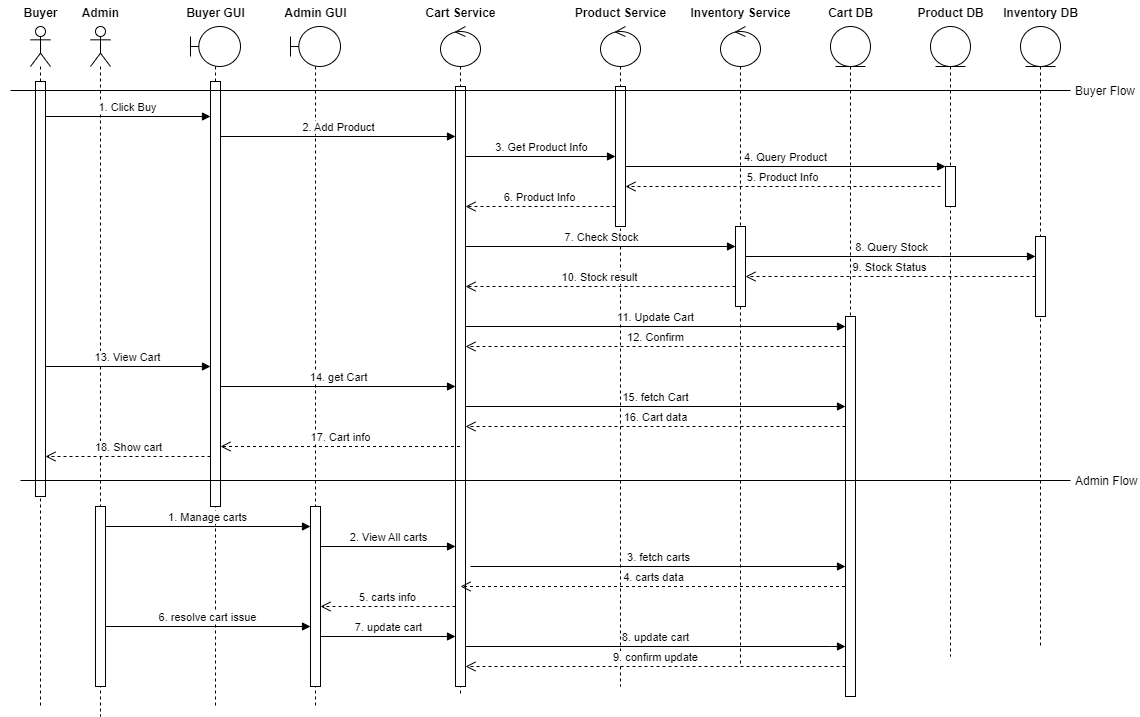

The diagram above was exported from draw.io. Its source (the exported page's mxGraphModel, read from the mxfile embedded in the PNG):
<mxGraphModel dx="1042" dy="1226" grid="1" gridSize="10" guides="1" tooltips="1" connect="1" arrows="1" fold="1" page="1" pageScale="1" pageWidth="850" pageHeight="1100" math="0" shadow="0">
  <root>
    <mxCell id="0" />
    <mxCell id="1" parent="0" />
    <mxCell id="4XmHRjxNfdqtCwWHxZUC-1" value="" style="shape=umlLifeline;perimeter=lifelinePerimeter;whiteSpace=wrap;html=1;container=1;dropTarget=0;collapsible=0;recursiveResize=0;outlineConnect=0;portConstraint=eastwest;newEdgeStyle={&quot;curved&quot;:0,&quot;rounded&quot;:0};participant=umlActor;" vertex="1" parent="1">
      <mxGeometry x="30" y="30" width="20" height="680" as="geometry" />
    </mxCell>
    <mxCell id="4XmHRjxNfdqtCwWHxZUC-22" value="" style="html=1;points=[[0,0,0,0,5],[0,1,0,0,-5],[1,0,0,0,5],[1,1,0,0,-5]];perimeter=orthogonalPerimeter;outlineConnect=0;targetShapes=umlLifeline;portConstraint=eastwest;newEdgeStyle={&quot;curved&quot;:0,&quot;rounded&quot;:0};" vertex="1" parent="4XmHRjxNfdqtCwWHxZUC-1">
      <mxGeometry x="5" y="55" width="10" height="415" as="geometry" />
    </mxCell>
    <mxCell id="4XmHRjxNfdqtCwWHxZUC-2" value="" style="shape=umlLifeline;perimeter=lifelinePerimeter;whiteSpace=wrap;html=1;container=1;dropTarget=0;collapsible=0;recursiveResize=0;outlineConnect=0;portConstraint=eastwest;newEdgeStyle={&quot;curved&quot;:0,&quot;rounded&quot;:0};participant=umlActor;" vertex="1" parent="1">
      <mxGeometry x="90" y="30" width="20" height="690" as="geometry" />
    </mxCell>
    <mxCell id="4XmHRjxNfdqtCwWHxZUC-50" value="" style="html=1;points=[[0,0,0,0,5],[0,1,0,0,-5],[1,0,0,0,5],[1,1,0,0,-5]];perimeter=orthogonalPerimeter;outlineConnect=0;targetShapes=umlLifeline;portConstraint=eastwest;newEdgeStyle={&quot;curved&quot;:0,&quot;rounded&quot;:0};" vertex="1" parent="4XmHRjxNfdqtCwWHxZUC-2">
      <mxGeometry x="5" y="480" width="10" height="180" as="geometry" />
    </mxCell>
    <mxCell id="4XmHRjxNfdqtCwWHxZUC-3" value="" style="shape=umlLifeline;perimeter=lifelinePerimeter;whiteSpace=wrap;html=1;container=1;dropTarget=0;collapsible=0;recursiveResize=0;outlineConnect=0;portConstraint=eastwest;newEdgeStyle={&quot;curved&quot;:0,&quot;rounded&quot;:0};participant=umlBoundary;" vertex="1" parent="1">
      <mxGeometry x="190" y="30" width="50" height="680" as="geometry" />
    </mxCell>
    <mxCell id="4XmHRjxNfdqtCwWHxZUC-23" value="" style="html=1;points=[[0,0,0,0,5],[0,1,0,0,-5],[1,0,0,0,5],[1,1,0,0,-5]];perimeter=orthogonalPerimeter;outlineConnect=0;targetShapes=umlLifeline;portConstraint=eastwest;newEdgeStyle={&quot;curved&quot;:0,&quot;rounded&quot;:0};" vertex="1" parent="4XmHRjxNfdqtCwWHxZUC-3">
      <mxGeometry x="20" y="55" width="10" height="425" as="geometry" />
    </mxCell>
    <mxCell id="4XmHRjxNfdqtCwWHxZUC-4" value="" style="shape=umlLifeline;perimeter=lifelinePerimeter;whiteSpace=wrap;html=1;container=1;dropTarget=0;collapsible=0;recursiveResize=0;outlineConnect=0;portConstraint=eastwest;newEdgeStyle={&quot;curved&quot;:0,&quot;rounded&quot;:0};participant=umlBoundary;" vertex="1" parent="1">
      <mxGeometry x="290" y="30" width="50" height="680" as="geometry" />
    </mxCell>
    <mxCell id="4XmHRjxNfdqtCwWHxZUC-51" value="" style="html=1;points=[[0,0,0,0,5],[0,1,0,0,-5],[1,0,0,0,5],[1,1,0,0,-5]];perimeter=orthogonalPerimeter;outlineConnect=0;targetShapes=umlLifeline;portConstraint=eastwest;newEdgeStyle={&quot;curved&quot;:0,&quot;rounded&quot;:0};" vertex="1" parent="4XmHRjxNfdqtCwWHxZUC-4">
      <mxGeometry x="20" y="480" width="10" height="180" as="geometry" />
    </mxCell>
    <mxCell id="4XmHRjxNfdqtCwWHxZUC-5" value="" style="shape=umlLifeline;perimeter=lifelinePerimeter;whiteSpace=wrap;html=1;container=1;dropTarget=0;collapsible=0;recursiveResize=0;outlineConnect=0;portConstraint=eastwest;newEdgeStyle={&quot;curved&quot;:0,&quot;rounded&quot;:0};participant=umlControl;" vertex="1" parent="1">
      <mxGeometry x="440" y="30" width="40" height="670" as="geometry" />
    </mxCell>
    <mxCell id="4XmHRjxNfdqtCwWHxZUC-21" value="" style="html=1;points=[[0,0,0,0,5],[0,1,0,0,-5],[1,0,0,0,5],[1,1,0,0,-5]];perimeter=orthogonalPerimeter;outlineConnect=0;targetShapes=umlLifeline;portConstraint=eastwest;newEdgeStyle={&quot;curved&quot;:0,&quot;rounded&quot;:0};" vertex="1" parent="4XmHRjxNfdqtCwWHxZUC-5">
      <mxGeometry x="15" y="60" width="10" height="600" as="geometry" />
    </mxCell>
    <mxCell id="4XmHRjxNfdqtCwWHxZUC-6" value="" style="shape=umlLifeline;perimeter=lifelinePerimeter;whiteSpace=wrap;html=1;container=1;dropTarget=0;collapsible=0;recursiveResize=0;outlineConnect=0;portConstraint=eastwest;newEdgeStyle={&quot;curved&quot;:0,&quot;rounded&quot;:0};participant=umlControl;" vertex="1" parent="1">
      <mxGeometry x="600" y="30" width="40" height="660" as="geometry" />
    </mxCell>
    <mxCell id="4XmHRjxNfdqtCwWHxZUC-24" value="" style="html=1;points=[[0,0,0,0,5],[0,1,0,0,-5],[1,0,0,0,5],[1,1,0,0,-5]];perimeter=orthogonalPerimeter;outlineConnect=0;targetShapes=umlLifeline;portConstraint=eastwest;newEdgeStyle={&quot;curved&quot;:0,&quot;rounded&quot;:0};" vertex="1" parent="4XmHRjxNfdqtCwWHxZUC-6">
      <mxGeometry x="15" y="60" width="10" height="140" as="geometry" />
    </mxCell>
    <mxCell id="4XmHRjxNfdqtCwWHxZUC-7" value="" style="shape=umlLifeline;perimeter=lifelinePerimeter;whiteSpace=wrap;html=1;container=1;dropTarget=0;collapsible=0;recursiveResize=0;outlineConnect=0;portConstraint=eastwest;newEdgeStyle={&quot;curved&quot;:0,&quot;rounded&quot;:0};participant=umlControl;" vertex="1" parent="1">
      <mxGeometry x="720" y="30" width="40" height="640" as="geometry" />
    </mxCell>
    <mxCell id="4XmHRjxNfdqtCwWHxZUC-25" value="" style="html=1;points=[[0,0,0,0,5],[0,1,0,0,-5],[1,0,0,0,5],[1,1,0,0,-5]];perimeter=orthogonalPerimeter;outlineConnect=0;targetShapes=umlLifeline;portConstraint=eastwest;newEdgeStyle={&quot;curved&quot;:0,&quot;rounded&quot;:0};" vertex="1" parent="4XmHRjxNfdqtCwWHxZUC-7">
      <mxGeometry x="15" y="200" width="10" height="80" as="geometry" />
    </mxCell>
    <mxCell id="4XmHRjxNfdqtCwWHxZUC-8" value="" style="shape=umlLifeline;perimeter=lifelinePerimeter;whiteSpace=wrap;html=1;container=1;dropTarget=0;collapsible=0;recursiveResize=0;outlineConnect=0;portConstraint=eastwest;newEdgeStyle={&quot;curved&quot;:0,&quot;rounded&quot;:0};participant=umlEntity;" vertex="1" parent="1">
      <mxGeometry x="830" y="30" width="40" height="670" as="geometry" />
    </mxCell>
    <mxCell id="4XmHRjxNfdqtCwWHxZUC-26" value="" style="html=1;points=[[0,0,0,0,5],[0,1,0,0,-5],[1,0,0,0,5],[1,1,0,0,-5]];perimeter=orthogonalPerimeter;outlineConnect=0;targetShapes=umlLifeline;portConstraint=eastwest;newEdgeStyle={&quot;curved&quot;:0,&quot;rounded&quot;:0};" vertex="1" parent="4XmHRjxNfdqtCwWHxZUC-8">
      <mxGeometry x="15" y="290" width="10" height="380" as="geometry" />
    </mxCell>
    <mxCell id="4XmHRjxNfdqtCwWHxZUC-9" value="" style="shape=umlLifeline;perimeter=lifelinePerimeter;whiteSpace=wrap;html=1;container=1;dropTarget=0;collapsible=0;recursiveResize=0;outlineConnect=0;portConstraint=eastwest;newEdgeStyle={&quot;curved&quot;:0,&quot;rounded&quot;:0};participant=umlEntity;" vertex="1" parent="1">
      <mxGeometry x="930" y="30" width="40" height="630" as="geometry" />
    </mxCell>
    <mxCell id="4XmHRjxNfdqtCwWHxZUC-27" value="" style="html=1;points=[[0,0,0,0,5],[0,1,0,0,-5],[1,0,0,0,5],[1,1,0,0,-5]];perimeter=orthogonalPerimeter;outlineConnect=0;targetShapes=umlLifeline;portConstraint=eastwest;newEdgeStyle={&quot;curved&quot;:0,&quot;rounded&quot;:0};" vertex="1" parent="4XmHRjxNfdqtCwWHxZUC-9">
      <mxGeometry x="15" y="140" width="10" height="40" as="geometry" />
    </mxCell>
    <mxCell id="4XmHRjxNfdqtCwWHxZUC-10" value="" style="shape=umlLifeline;perimeter=lifelinePerimeter;whiteSpace=wrap;html=1;container=1;dropTarget=0;collapsible=0;recursiveResize=0;outlineConnect=0;portConstraint=eastwest;newEdgeStyle={&quot;curved&quot;:0,&quot;rounded&quot;:0};participant=umlEntity;" vertex="1" parent="1">
      <mxGeometry x="1020" y="30" width="40" height="620" as="geometry" />
    </mxCell>
    <mxCell id="4XmHRjxNfdqtCwWHxZUC-28" value="" style="html=1;points=[[0,0,0,0,5],[0,1,0,0,-5],[1,0,0,0,5],[1,1,0,0,-5]];perimeter=orthogonalPerimeter;outlineConnect=0;targetShapes=umlLifeline;portConstraint=eastwest;newEdgeStyle={&quot;curved&quot;:0,&quot;rounded&quot;:0};" vertex="1" parent="4XmHRjxNfdqtCwWHxZUC-10">
      <mxGeometry x="15" y="210" width="10" height="80" as="geometry" />
    </mxCell>
    <mxCell id="4XmHRjxNfdqtCwWHxZUC-11" value="Buye&lt;span style=&quot;color: rgba(0, 0, 0, 0); font-family: monospace; font-size: 0px; font-weight: 400; text-align: start;&quot;&gt;%3CmxGraphModel%3E%3Croot%3E%3CmxCell%20id%3D%220%22%2F%3E%3CmxCell%20id%3D%221%22%20parent%3D%220%22%2F%3E%3CmxCell%20id%3D%222%22%20value%3D%22%22%20style%3D%22shape%3DumlLifeline%3Bperimeter%3DlifelinePerimeter%3BwhiteSpace%3Dwrap%3Bhtml%3D1%3Bcontainer%3D1%3BdropTarget%3D0%3Bcollapsible%3D0%3BrecursiveResize%3D0%3BoutlineConnect%3D0%3BportConstraint%3Deastwest%3BnewEdgeStyle%3D%7B%26quot%3Bcurved%26quot%3B%3A0%2C%26quot%3Brounded%26quot%3B%3A0%7D%3Bparticipant%3DumlEntity%3B%22%20vertex%3D%221%22%20parent%3D%221%22%3E%3CmxGeometry%20x%3D%22730%22%20y%3D%2230%22%20width%3D%2240%22%20height%3D%22300%22%20as%3D%22geometry%22%2F%3E%3C%2FmxCell%3E%3C%2Froot%3E%3C%2FmxGraphModel%3E&lt;/span&gt;r" style="text;align=center;fontStyle=1;verticalAlign=middle;spacingLeft=3;spacingRight=3;strokeColor=none;rotatable=0;points=[[0,0.5],[1,0.5]];portConstraint=eastwest;html=1;" vertex="1" parent="1">
      <mxGeometry y="4" width="80" height="26" as="geometry" />
    </mxCell>
    <mxCell id="4XmHRjxNfdqtCwWHxZUC-12" value="Admin" style="text;align=center;fontStyle=1;verticalAlign=middle;spacingLeft=3;spacingRight=3;strokeColor=none;rotatable=0;points=[[0,0.5],[1,0.5]];portConstraint=eastwest;html=1;" vertex="1" parent="1">
      <mxGeometry x="60" y="4" width="80" height="26" as="geometry" />
    </mxCell>
    <mxCell id="4XmHRjxNfdqtCwWHxZUC-13" value="Buyer GUI" style="text;align=center;fontStyle=1;verticalAlign=middle;spacingLeft=3;spacingRight=3;strokeColor=none;rotatable=0;points=[[0,0.5],[1,0.5]];portConstraint=eastwest;html=1;" vertex="1" parent="1">
      <mxGeometry x="175" y="4" width="80" height="26" as="geometry" />
    </mxCell>
    <mxCell id="4XmHRjxNfdqtCwWHxZUC-14" value="Admin GUI" style="text;align=center;fontStyle=1;verticalAlign=middle;spacingLeft=3;spacingRight=3;strokeColor=none;rotatable=0;points=[[0,0.5],[1,0.5]];portConstraint=eastwest;html=1;" vertex="1" parent="1">
      <mxGeometry x="275" y="4" width="80" height="26" as="geometry" />
    </mxCell>
    <mxCell id="4XmHRjxNfdqtCwWHxZUC-15" value="&lt;div style=&quot;text-align: center;&quot;&gt;&lt;span style=&quot;text-align: start; background-color: initial;&quot;&gt;Cart Service&lt;/span&gt;&lt;span style=&quot;color: rgba(0, 0, 0, 0); font-family: monospace; font-size: 0px; font-weight: 400; text-align: start; background-color: initial;&quot;&gt;%3CmxGraphModel%3E%3Croot%3E%3CmxCell%20id%3D%220%22%2F%3E%3CmxCell%20id%3D%221%22%20parent%3D%220%22%2F%3E%3CmxCell%20id%3D%222%22%20value%3D%22%22%20style%3D%22shape%3DumlLifeline%3Bperimeter%3DlifelinePerimeter%3BwhiteSpace%3Dwrap%3Bhtml%3D1%3Bcontainer%3D1%3BdropTarget%3D0%3Bcollapsible%3D0%3BrecursiveResize%3D0%3BoutlineConnect%3D0%3BportConstraint%3Deastwest%3BnewEdgeStyle%3D%7B%26quot%3Bcurved%26quot%3B%3A0%2C%26quot%3Brounded%26quot%3B%3A0%7D%3Bparticipant%3DumlEntity%3B%22%20vertex%3D%221%22%20parent%3D%221%22%3E%3CmxGeometry%20x%3D%22730%22%20y%3D%2230%22%20width%3D%2240%22%20height%3D%22300%22%20as%3D%22geometry%22%2F%3E%3C%2FmxCell%3E%3C%2Froot%3E%3C%2FmxGraphMode&lt;/span&gt;&lt;/div&gt;" style="text;align=center;fontStyle=1;verticalAlign=middle;spacingLeft=3;spacingRight=3;strokeColor=none;rotatable=0;points=[[0,0.5],[1,0.5]];portConstraint=eastwest;html=1;" vertex="1" parent="1">
      <mxGeometry x="420" y="4" width="80" height="26" as="geometry" />
    </mxCell>
    <mxCell id="4XmHRjxNfdqtCwWHxZUC-16" value="&lt;div style=&quot;text-align: start;&quot;&gt;Product Service&lt;/div&gt;" style="text;align=center;fontStyle=1;verticalAlign=middle;spacingLeft=3;spacingRight=3;strokeColor=none;rotatable=0;points=[[0,0.5],[1,0.5]];portConstraint=eastwest;html=1;" vertex="1" parent="1">
      <mxGeometry x="580" y="4" width="80" height="26" as="geometry" />
    </mxCell>
    <mxCell id="4XmHRjxNfdqtCwWHxZUC-17" value="Inventory Service" style="text;align=center;fontStyle=1;verticalAlign=middle;spacingLeft=3;spacingRight=3;strokeColor=none;rotatable=0;points=[[0,0.5],[1,0.5]];portConstraint=eastwest;html=1;" vertex="1" parent="1">
      <mxGeometry x="700" y="4" width="80" height="26" as="geometry" />
    </mxCell>
    <mxCell id="4XmHRjxNfdqtCwWHxZUC-18" value="&lt;div style=&quot;text-align: start;&quot;&gt;Cart DB&lt;/div&gt;" style="text;align=center;fontStyle=1;verticalAlign=middle;spacingLeft=3;spacingRight=3;strokeColor=none;rotatable=0;points=[[0,0.5],[1,0.5]];portConstraint=eastwest;html=1;" vertex="1" parent="1">
      <mxGeometry x="810" y="4" width="80" height="26" as="geometry" />
    </mxCell>
    <mxCell id="4XmHRjxNfdqtCwWHxZUC-19" value="Product DB" style="text;align=center;fontStyle=1;verticalAlign=middle;spacingLeft=3;spacingRight=3;strokeColor=none;rotatable=0;points=[[0,0.5],[1,0.5]];portConstraint=eastwest;html=1;" vertex="1" parent="1">
      <mxGeometry x="910" y="4" width="80" height="26" as="geometry" />
    </mxCell>
    <mxCell id="4XmHRjxNfdqtCwWHxZUC-20" value="Inventory DB" style="text;align=center;fontStyle=1;verticalAlign=middle;spacingLeft=3;spacingRight=3;strokeColor=none;rotatable=0;points=[[0,0.5],[1,0.5]];portConstraint=eastwest;html=1;" vertex="1" parent="1">
      <mxGeometry x="1000" y="4" width="80" height="26" as="geometry" />
    </mxCell>
    <mxCell id="4XmHRjxNfdqtCwWHxZUC-29" value="1. Click Buy" style="html=1;verticalAlign=bottom;endArrow=block;curved=0;rounded=0;" edge="1" parent="1">
      <mxGeometry width="80" relative="1" as="geometry">
        <mxPoint x="45" y="120" as="sourcePoint" />
        <mxPoint x="210" y="120" as="targetPoint" />
      </mxGeometry>
    </mxCell>
    <mxCell id="4XmHRjxNfdqtCwWHxZUC-30" value="2. Add Product" style="html=1;verticalAlign=bottom;endArrow=block;curved=0;rounded=0;" edge="1" parent="1" target="4XmHRjxNfdqtCwWHxZUC-21">
      <mxGeometry width="80" relative="1" as="geometry">
        <mxPoint x="220" y="140" as="sourcePoint" />
        <mxPoint x="300" y="140" as="targetPoint" />
      </mxGeometry>
    </mxCell>
    <mxCell id="4XmHRjxNfdqtCwWHxZUC-32" value="Buyer Flow" style="line;strokeWidth=1;fillColor=none;align=left;verticalAlign=middle;spacingTop=-1;spacingLeft=3;spacingRight=3;rotatable=0;labelPosition=right;points=[];portConstraint=eastwest;strokeColor=inherit;" vertex="1" parent="1">
      <mxGeometry x="10" y="90" width="1060" height="8" as="geometry" />
    </mxCell>
    <mxCell id="4XmHRjxNfdqtCwWHxZUC-33" value="3. Get Product Info" style="html=1;verticalAlign=bottom;endArrow=block;curved=0;rounded=0;" edge="1" parent="1" target="4XmHRjxNfdqtCwWHxZUC-24">
      <mxGeometry width="80" relative="1" as="geometry">
        <mxPoint x="465" y="160" as="sourcePoint" />
        <mxPoint x="545" y="160" as="targetPoint" />
      </mxGeometry>
    </mxCell>
    <mxCell id="4XmHRjxNfdqtCwWHxZUC-34" value="4. Query Product" style="html=1;verticalAlign=bottom;endArrow=block;curved=0;rounded=0;" edge="1" parent="1" source="4XmHRjxNfdqtCwWHxZUC-24" target="4XmHRjxNfdqtCwWHxZUC-27">
      <mxGeometry width="80" relative="1" as="geometry">
        <mxPoint x="630" y="180" as="sourcePoint" />
        <mxPoint x="710" y="180" as="targetPoint" />
      </mxGeometry>
    </mxCell>
    <mxCell id="4XmHRjxNfdqtCwWHxZUC-35" value="5. Product Info" style="html=1;verticalAlign=bottom;endArrow=open;dashed=1;endSize=8;curved=0;rounded=0;" edge="1" parent="1" target="4XmHRjxNfdqtCwWHxZUC-24">
      <mxGeometry relative="1" as="geometry">
        <mxPoint x="940" y="190" as="sourcePoint" />
        <mxPoint x="630" y="190" as="targetPoint" />
      </mxGeometry>
    </mxCell>
    <mxCell id="4XmHRjxNfdqtCwWHxZUC-36" value="6. Product Info" style="html=1;verticalAlign=bottom;endArrow=open;dashed=1;endSize=8;curved=0;rounded=0;" edge="1" parent="1">
      <mxGeometry relative="1" as="geometry">
        <mxPoint x="615" y="210" as="sourcePoint" />
        <mxPoint x="465" y="210" as="targetPoint" />
      </mxGeometry>
    </mxCell>
    <mxCell id="4XmHRjxNfdqtCwWHxZUC-37" value="7. Check Stock" style="html=1;verticalAlign=bottom;endArrow=block;curved=0;rounded=0;" edge="1" parent="1" source="4XmHRjxNfdqtCwWHxZUC-21" target="4XmHRjxNfdqtCwWHxZUC-25">
      <mxGeometry width="80" relative="1" as="geometry">
        <mxPoint x="460" y="250" as="sourcePoint" />
        <mxPoint x="540" y="250" as="targetPoint" />
        <Array as="points">
          <mxPoint x="580" y="250" />
        </Array>
      </mxGeometry>
    </mxCell>
    <mxCell id="4XmHRjxNfdqtCwWHxZUC-38" value="8. Query Stock" style="html=1;verticalAlign=bottom;endArrow=block;curved=0;rounded=0;" edge="1" parent="1" source="4XmHRjxNfdqtCwWHxZUC-25" target="4XmHRjxNfdqtCwWHxZUC-28">
      <mxGeometry width="80" relative="1" as="geometry">
        <mxPoint x="750" y="260" as="sourcePoint" />
        <mxPoint x="830" y="260" as="targetPoint" />
        <Array as="points">
          <mxPoint x="940" y="260" />
        </Array>
      </mxGeometry>
    </mxCell>
    <mxCell id="4XmHRjxNfdqtCwWHxZUC-39" value="9. Stock Status" style="html=1;verticalAlign=bottom;endArrow=open;dashed=1;endSize=8;curved=0;rounded=0;" edge="1" parent="1" source="4XmHRjxNfdqtCwWHxZUC-28" target="4XmHRjxNfdqtCwWHxZUC-25">
      <mxGeometry relative="1" as="geometry">
        <mxPoint x="1030" y="280" as="sourcePoint" />
        <mxPoint x="950" y="280" as="targetPoint" />
      </mxGeometry>
    </mxCell>
    <mxCell id="4XmHRjxNfdqtCwWHxZUC-40" value="10. Stock result" style="html=1;verticalAlign=bottom;endArrow=open;dashed=1;endSize=8;curved=0;rounded=0;" edge="1" parent="1">
      <mxGeometry relative="1" as="geometry">
        <mxPoint x="735" y="290" as="sourcePoint" />
        <mxPoint x="465" y="290" as="targetPoint" />
      </mxGeometry>
    </mxCell>
    <mxCell id="4XmHRjxNfdqtCwWHxZUC-41" value="11. Update Cart" style="html=1;verticalAlign=bottom;endArrow=block;curved=0;rounded=0;" edge="1" parent="1">
      <mxGeometry width="80" relative="1" as="geometry">
        <mxPoint x="465" y="330" as="sourcePoint" />
        <mxPoint x="845" y="330" as="targetPoint" />
      </mxGeometry>
    </mxCell>
    <mxCell id="4XmHRjxNfdqtCwWHxZUC-42" value="12. Confirm" style="html=1;verticalAlign=bottom;endArrow=open;dashed=1;endSize=8;curved=0;rounded=0;" edge="1" parent="1">
      <mxGeometry relative="1" as="geometry">
        <mxPoint x="845" y="350" as="sourcePoint" />
        <mxPoint x="465" y="350" as="targetPoint" />
      </mxGeometry>
    </mxCell>
    <mxCell id="4XmHRjxNfdqtCwWHxZUC-43" value="13. View Cart" style="html=1;verticalAlign=bottom;endArrow=block;curved=0;rounded=0;" edge="1" parent="1" source="4XmHRjxNfdqtCwWHxZUC-22">
      <mxGeometry width="80" relative="1" as="geometry">
        <mxPoint x="50" y="370" as="sourcePoint" />
        <mxPoint x="210" y="370" as="targetPoint" />
      </mxGeometry>
    </mxCell>
    <mxCell id="4XmHRjxNfdqtCwWHxZUC-44" value="14. get Cart" style="html=1;verticalAlign=bottom;endArrow=block;curved=0;rounded=0;" edge="1" parent="1">
      <mxGeometry width="80" relative="1" as="geometry">
        <mxPoint x="220" y="390" as="sourcePoint" />
        <mxPoint x="455" y="390" as="targetPoint" />
      </mxGeometry>
    </mxCell>
    <mxCell id="4XmHRjxNfdqtCwWHxZUC-45" value="15. fetch Cart" style="html=1;verticalAlign=bottom;endArrow=block;curved=0;rounded=0;" edge="1" parent="1">
      <mxGeometry width="80" relative="1" as="geometry">
        <mxPoint x="465" y="410" as="sourcePoint" />
        <mxPoint x="845" y="410" as="targetPoint" />
      </mxGeometry>
    </mxCell>
    <mxCell id="4XmHRjxNfdqtCwWHxZUC-46" value="16. Cart data" style="html=1;verticalAlign=bottom;endArrow=open;dashed=1;endSize=8;curved=0;rounded=0;" edge="1" parent="1">
      <mxGeometry relative="1" as="geometry">
        <mxPoint x="845" y="430" as="sourcePoint" />
        <mxPoint x="465" y="430" as="targetPoint" />
      </mxGeometry>
    </mxCell>
    <mxCell id="4XmHRjxNfdqtCwWHxZUC-47" value="17. Cart info" style="html=1;verticalAlign=bottom;endArrow=open;dashed=1;endSize=8;curved=0;rounded=0;" edge="1" parent="1">
      <mxGeometry relative="1" as="geometry">
        <mxPoint x="459.5" y="450" as="sourcePoint" />
        <mxPoint x="220" y="450" as="targetPoint" />
      </mxGeometry>
    </mxCell>
    <mxCell id="4XmHRjxNfdqtCwWHxZUC-48" value="18. Show cart" style="html=1;verticalAlign=bottom;endArrow=open;dashed=1;endSize=8;curved=0;rounded=0;" edge="1" parent="1">
      <mxGeometry relative="1" as="geometry">
        <mxPoint x="210" y="460" as="sourcePoint" />
        <mxPoint x="45" y="460" as="targetPoint" />
      </mxGeometry>
    </mxCell>
    <mxCell id="4XmHRjxNfdqtCwWHxZUC-49" value="Admin Flow" style="line;strokeWidth=1;fillColor=none;align=left;verticalAlign=middle;spacingTop=-1;spacingLeft=3;spacingRight=3;rotatable=0;labelPosition=right;points=[];portConstraint=eastwest;strokeColor=inherit;" vertex="1" parent="1">
      <mxGeometry x="20" y="480" width="1050" height="8" as="geometry" />
    </mxCell>
    <mxCell id="4XmHRjxNfdqtCwWHxZUC-52" value="1. Manage carts" style="html=1;verticalAlign=bottom;endArrow=block;curved=0;rounded=0;" edge="1" parent="1">
      <mxGeometry width="80" relative="1" as="geometry">
        <mxPoint x="105" y="530" as="sourcePoint" />
        <mxPoint x="310" y="530" as="targetPoint" />
      </mxGeometry>
    </mxCell>
    <mxCell id="4XmHRjxNfdqtCwWHxZUC-53" value="2. View All carts" style="html=1;verticalAlign=bottom;endArrow=block;curved=0;rounded=0;" edge="1" parent="1" target="4XmHRjxNfdqtCwWHxZUC-21">
      <mxGeometry width="80" relative="1" as="geometry">
        <mxPoint x="320" y="550" as="sourcePoint" />
        <mxPoint x="400" y="550" as="targetPoint" />
      </mxGeometry>
    </mxCell>
    <mxCell id="4XmHRjxNfdqtCwWHxZUC-54" value="3. fetch carts" style="html=1;verticalAlign=bottom;endArrow=block;curved=0;rounded=0;" edge="1" parent="1" target="4XmHRjxNfdqtCwWHxZUC-26">
      <mxGeometry width="80" relative="1" as="geometry">
        <mxPoint x="470" y="570" as="sourcePoint" />
        <mxPoint x="540" y="570" as="targetPoint" />
      </mxGeometry>
    </mxCell>
    <mxCell id="4XmHRjxNfdqtCwWHxZUC-55" value="4. carts data" style="html=1;verticalAlign=bottom;endArrow=open;dashed=1;endSize=8;curved=0;rounded=0;" edge="1" parent="1">
      <mxGeometry relative="1" as="geometry">
        <mxPoint x="844.5" y="590" as="sourcePoint" />
        <mxPoint x="460" y="590" as="targetPoint" />
      </mxGeometry>
    </mxCell>
    <mxCell id="4XmHRjxNfdqtCwWHxZUC-56" value="5. carts info" style="html=1;verticalAlign=bottom;endArrow=open;dashed=1;endSize=8;curved=0;rounded=0;" edge="1" parent="1">
      <mxGeometry relative="1" as="geometry">
        <mxPoint x="455" y="610" as="sourcePoint" />
        <mxPoint x="320" y="610" as="targetPoint" />
      </mxGeometry>
    </mxCell>
    <mxCell id="4XmHRjxNfdqtCwWHxZUC-57" value="6. resolve cart issue" style="html=1;verticalAlign=bottom;endArrow=block;curved=0;rounded=0;" edge="1" parent="1">
      <mxGeometry width="80" relative="1" as="geometry">
        <mxPoint x="105" y="630" as="sourcePoint" />
        <mxPoint x="310" y="630" as="targetPoint" />
      </mxGeometry>
    </mxCell>
    <mxCell id="4XmHRjxNfdqtCwWHxZUC-58" value="7. update cart" style="html=1;verticalAlign=bottom;endArrow=block;curved=0;rounded=0;" edge="1" parent="1">
      <mxGeometry width="80" relative="1" as="geometry">
        <mxPoint x="320" y="640" as="sourcePoint" />
        <mxPoint x="455" y="640" as="targetPoint" />
      </mxGeometry>
    </mxCell>
    <mxCell id="4XmHRjxNfdqtCwWHxZUC-59" value="8. update cart" style="html=1;verticalAlign=bottom;endArrow=block;curved=0;rounded=0;" edge="1" parent="1" source="4XmHRjxNfdqtCwWHxZUC-21" target="4XmHRjxNfdqtCwWHxZUC-26">
      <mxGeometry width="80" relative="1" as="geometry">
        <mxPoint x="500" y="660" as="sourcePoint" />
        <mxPoint x="580" y="660" as="targetPoint" />
        <Array as="points">
          <mxPoint x="830" y="650" />
        </Array>
      </mxGeometry>
    </mxCell>
    <mxCell id="4XmHRjxNfdqtCwWHxZUC-60" value="9. confirm update" style="html=1;verticalAlign=bottom;endArrow=open;dashed=1;endSize=8;curved=0;rounded=0;entryX=1;entryY=1;entryDx=0;entryDy=-5;entryPerimeter=0;" edge="1" parent="1">
      <mxGeometry relative="1" as="geometry">
        <mxPoint x="845" y="670" as="sourcePoint" />
        <mxPoint x="465" y="670" as="targetPoint" />
        <Array as="points">
          <mxPoint x="560" y="670" />
        </Array>
      </mxGeometry>
    </mxCell>
  </root>
</mxGraphModel>